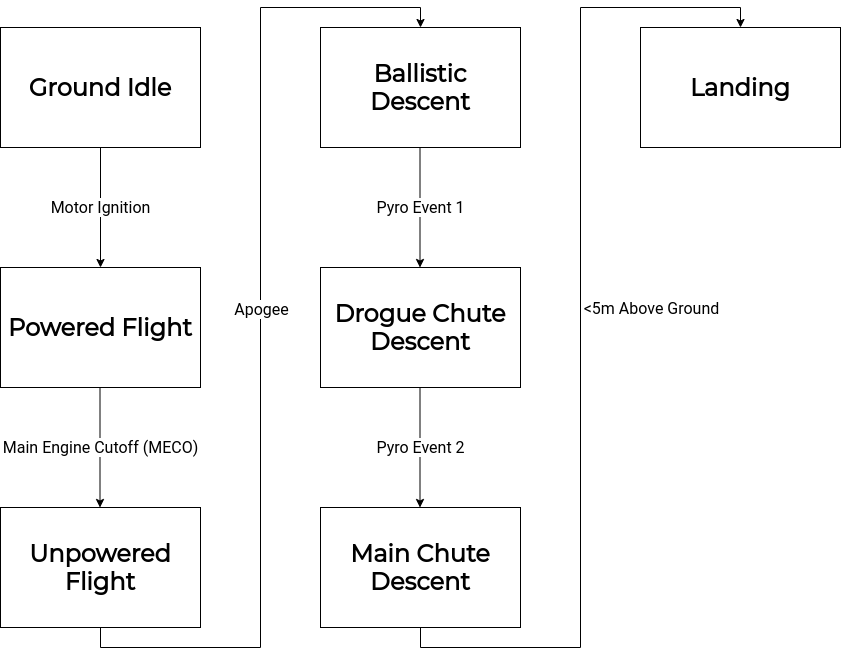

The diagram above was exported from draw.io. Its source (the exported page's mxGraphModel, read from the mxfile embedded in the PNG):
<mxGraphModel dx="1355" dy="746" grid="1" gridSize="10" guides="1" tooltips="1" connect="1" arrows="1" fold="1" page="1" pageScale="1" pageWidth="850" pageHeight="1100" math="0" shadow="0" extFonts="IBM Plex Sans^https://fonts.googleapis.com/css?family=IBM+Plex+Sans|Montserrat^https://fonts.googleapis.com/css?family=Montserrat|Roboto^https://fonts.googleapis.com/css?family=Roboto">
  <root>
    <mxCell id="0" />
    <mxCell id="1" parent="0" />
    <mxCell id="YgeBlGhAsZAZXaTmEuLk-1" value="&lt;font size=&quot;1&quot;&gt;&lt;b style=&quot;font-size: 24px&quot;&gt;Ground Idle&lt;/b&gt;&lt;/font&gt;" style="rounded=0;whiteSpace=wrap;html=1;fontFamily=Montserrat;FType=g;fontStyle=0" vertex="1" parent="1">
      <mxGeometry x="40" y="120" width="200" height="120" as="geometry" />
    </mxCell>
    <mxCell id="YgeBlGhAsZAZXaTmEuLk-2" value="&lt;font size=&quot;1&quot;&gt;&lt;b style=&quot;font-size: 24px&quot;&gt;Powered Flight&lt;/b&gt;&lt;/font&gt;" style="rounded=0;whiteSpace=wrap;html=1;fontFamily=Montserrat;FType=g;fontStyle=0" vertex="1" parent="1">
      <mxGeometry x="40" y="360" width="200" height="120" as="geometry" />
    </mxCell>
    <mxCell id="YgeBlGhAsZAZXaTmEuLk-15" style="edgeStyle=orthogonalEdgeStyle;rounded=0;orthogonalLoop=1;jettySize=auto;html=1;exitX=0.5;exitY=1;exitDx=0;exitDy=0;entryX=0.5;entryY=0;entryDx=0;entryDy=0;" edge="1" parent="1" source="YgeBlGhAsZAZXaTmEuLk-4" target="YgeBlGhAsZAZXaTmEuLk-5">
      <mxGeometry relative="1" as="geometry" />
    </mxCell>
    <mxCell id="YgeBlGhAsZAZXaTmEuLk-18" value="Apogee" style="edgeLabel;html=1;align=center;verticalAlign=middle;resizable=0;points=[];fontSize=16;fontFamily=Roboto;" vertex="1" connectable="0" parent="YgeBlGhAsZAZXaTmEuLk-15">
      <mxGeometry x="0.038" relative="1" as="geometry">
        <mxPoint as="offset" />
      </mxGeometry>
    </mxCell>
    <mxCell id="YgeBlGhAsZAZXaTmEuLk-4" value="&lt;font size=&quot;1&quot;&gt;&lt;b style=&quot;font-size: 24px&quot;&gt;Unpowered Flight&lt;/b&gt;&lt;/font&gt;" style="rounded=0;whiteSpace=wrap;html=1;fontFamily=Montserrat;FType=g;fontStyle=0" vertex="1" parent="1">
      <mxGeometry x="40" y="600" width="200" height="120" as="geometry" />
    </mxCell>
    <mxCell id="YgeBlGhAsZAZXaTmEuLk-5" value="&lt;font size=&quot;1&quot;&gt;&lt;b style=&quot;font-size: 24px&quot;&gt;Ballistic&lt;br&gt;Descent&lt;/b&gt;&lt;/font&gt;" style="rounded=0;whiteSpace=wrap;html=1;fontFamily=Montserrat;FType=g;fontStyle=0" vertex="1" parent="1">
      <mxGeometry x="360" y="120" width="200" height="120" as="geometry" />
    </mxCell>
    <mxCell id="YgeBlGhAsZAZXaTmEuLk-6" value="&lt;font size=&quot;1&quot;&gt;&lt;b style=&quot;font-size: 24px&quot;&gt;Drogue Chute&lt;br&gt;Descent&lt;br&gt;&lt;/b&gt;&lt;/font&gt;" style="rounded=0;whiteSpace=wrap;html=1;fontFamily=Montserrat;FType=g;fontStyle=0" vertex="1" parent="1">
      <mxGeometry x="360" y="360" width="200" height="120" as="geometry" />
    </mxCell>
    <mxCell id="YgeBlGhAsZAZXaTmEuLk-16" style="edgeStyle=orthogonalEdgeStyle;rounded=0;orthogonalLoop=1;jettySize=auto;html=1;exitX=0.5;exitY=1;exitDx=0;exitDy=0;entryX=0.5;entryY=0;entryDx=0;entryDy=0;fontSize=16;fontFamily=Roboto;" edge="1" parent="1" source="YgeBlGhAsZAZXaTmEuLk-7" target="YgeBlGhAsZAZXaTmEuLk-8">
      <mxGeometry relative="1" as="geometry" />
    </mxCell>
    <mxCell id="YgeBlGhAsZAZXaTmEuLk-20" value="&amp;lt;5m Above Ground" style="edgeLabel;html=1;align=center;verticalAlign=middle;resizable=0;points=[];fontSize=16;fontFamily=Roboto;" vertex="1" connectable="0" parent="YgeBlGhAsZAZXaTmEuLk-16">
      <mxGeometry x="0.106" y="2" relative="1" as="geometry">
        <mxPoint x="72" y="33" as="offset" />
      </mxGeometry>
    </mxCell>
    <mxCell id="YgeBlGhAsZAZXaTmEuLk-7" value="&lt;font size=&quot;1&quot;&gt;&lt;b style=&quot;font-size: 24px&quot;&gt;Main Chute Descent&lt;br&gt;&lt;/b&gt;&lt;/font&gt;" style="rounded=0;whiteSpace=wrap;html=1;fontFamily=Montserrat;FType=g;fontStyle=0" vertex="1" parent="1">
      <mxGeometry x="360" y="600" width="200" height="120" as="geometry" />
    </mxCell>
    <mxCell id="YgeBlGhAsZAZXaTmEuLk-8" value="&lt;span style=&quot;font-size: 24px&quot;&gt;&lt;b&gt;Landing&lt;/b&gt;&lt;/span&gt;" style="rounded=0;whiteSpace=wrap;html=1;fontFamily=Montserrat;FType=g;fontStyle=0" vertex="1" parent="1">
      <mxGeometry x="680" y="120" width="200" height="120" as="geometry" />
    </mxCell>
    <mxCell id="YgeBlGhAsZAZXaTmEuLk-9" value="&lt;span style=&quot;font-size: 16px&quot;&gt;Motor Ignition&lt;/span&gt;" style="endArrow=classic;html=1;exitX=0.5;exitY=1;exitDx=0;exitDy=0;entryX=0.5;entryY=0;entryDx=0;entryDy=0;fontFamily=Roboto;FType=g;" edge="1" parent="1" source="YgeBlGhAsZAZXaTmEuLk-1" target="YgeBlGhAsZAZXaTmEuLk-2">
      <mxGeometry width="50" height="50" relative="1" as="geometry">
        <mxPoint x="400" y="460" as="sourcePoint" />
        <mxPoint x="450" y="410" as="targetPoint" />
      </mxGeometry>
    </mxCell>
    <mxCell id="YgeBlGhAsZAZXaTmEuLk-10" value="&lt;font style=&quot;font-size: 16px&quot;&gt;Main Engine Cutoff (MECO)&lt;/font&gt;" style="endArrow=classic;html=1;exitX=0.5;exitY=1;exitDx=0;exitDy=0;entryX=0.5;entryY=0;entryDx=0;entryDy=0;fontSize=16;fontFamily=Roboto;" edge="1" parent="1">
      <mxGeometry width="50" height="50" relative="1" as="geometry">
        <mxPoint x="139.5" y="480" as="sourcePoint" />
        <mxPoint x="139.5" y="600" as="targetPoint" />
      </mxGeometry>
    </mxCell>
    <mxCell id="YgeBlGhAsZAZXaTmEuLk-11" value="&lt;font style=&quot;font-size: 16px;&quot;&gt;&lt;span style=&quot;font-size: 16px&quot;&gt;Pyro Event 1&lt;/span&gt;&lt;/font&gt;" style="endArrow=classic;html=1;exitX=0.5;exitY=1;exitDx=0;exitDy=0;entryX=0.5;entryY=0;entryDx=0;entryDy=0;fontFamily=Roboto;fontSize=16;" edge="1" parent="1">
      <mxGeometry width="50" height="50" relative="1" as="geometry">
        <mxPoint x="459.5" y="240" as="sourcePoint" />
        <mxPoint x="459.5" y="360" as="targetPoint" />
      </mxGeometry>
    </mxCell>
    <mxCell id="YgeBlGhAsZAZXaTmEuLk-12" value="&lt;font style=&quot;font-size: 16px;&quot;&gt;Pyro Event 2&lt;/font&gt;" style="endArrow=classic;html=1;exitX=0.5;exitY=1;exitDx=0;exitDy=0;entryX=0.5;entryY=0;entryDx=0;entryDy=0;fontFamily=Roboto;fontSize=16;" edge="1" parent="1">
      <mxGeometry width="50" height="50" relative="1" as="geometry">
        <mxPoint x="459.5" y="480" as="sourcePoint" />
        <mxPoint x="459.5" y="600" as="targetPoint" />
      </mxGeometry>
    </mxCell>
  </root>
</mxGraphModel>